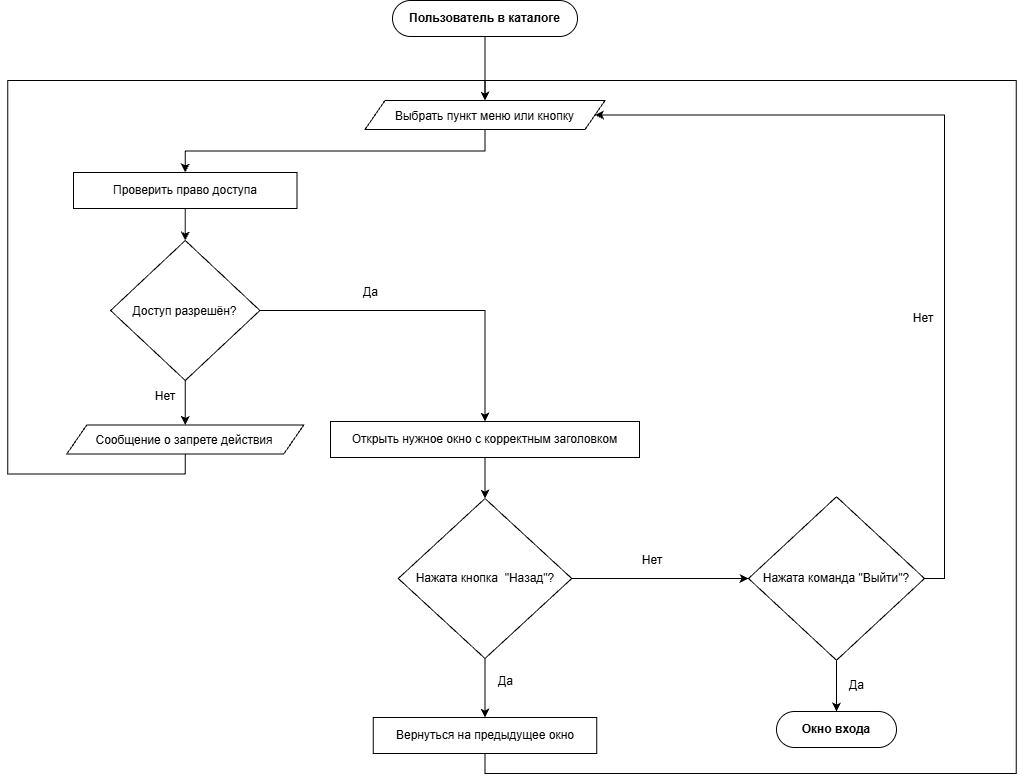

The diagram above was exported from draw.io. Its source (the exported page's mxGraphModel, read from the mxfile embedded in the PNG):
<mxGraphModel dx="1583" dy="1633" grid="0" gridSize="10" guides="1" tooltips="1" connect="1" arrows="1" fold="1" page="0" pageScale="1" pageWidth="827" pageHeight="1169" math="0" shadow="0">
  <root>
    <mxCell id="0" />
    <mxCell id="1" parent="0" />
    <mxCell id="PxJ8mkJjy_Vsjgzxy1PX-6" edge="1" parent="1" source="L_3xk7PX3v9-2MCxwscz-2" style="edgeStyle=orthogonalEdgeStyle;rounded=0;orthogonalLoop=1;jettySize=auto;html=1;exitX=0.5;exitY=1;exitDx=0;exitDy=0;entryX=0.5;entryY=0;entryDx=0;entryDy=0;" target="L_3xk7PX3v9-2MCxwscz-3">
      <mxGeometry relative="1" x="-0.002" as="geometry" />
    </mxCell>
    <mxCell id="L_3xk7PX3v9-2MCxwscz-2" parent="1" style="shape=parallelogram;perimeter=parallelogramPerimeter;whiteSpace=wrap;html=1;shapeInside=1;fixedSize=1;" value="Выбрать пункт меню или кнопку" vertex="1">
      <mxGeometry height="29" width="240" x="287.5" y="36" as="geometry" />
    </mxCell>
    <mxCell id="PxJ8mkJjy_Vsjgzxy1PX-8" edge="1" parent="1" source="L_3xk7PX3v9-2MCxwscz-3" style="edgeStyle=orthogonalEdgeStyle;rounded=0;orthogonalLoop=1;jettySize=auto;html=1;exitX=0.5;exitY=1;exitDx=0;exitDy=0;entryX=0.5;entryY=0;entryDx=0;entryDy=0;" target="L_3xk7PX3v9-2MCxwscz-4">
      <mxGeometry relative="1" as="geometry" />
    </mxCell>
    <mxCell id="L_3xk7PX3v9-2MCxwscz-3" parent="1" style="rounded=0;whiteSpace=wrap;html=1;" value="Проверить право доступа" vertex="1">
      <mxGeometry height="36" width="223.5" x="-4" y="108" as="geometry" />
    </mxCell>
    <mxCell id="PxJ8mkJjy_Vsjgzxy1PX-9" edge="1" parent="1" source="L_3xk7PX3v9-2MCxwscz-4" style="edgeStyle=orthogonalEdgeStyle;rounded=0;orthogonalLoop=1;jettySize=auto;html=1;exitX=1;exitY=0.5;exitDx=0;exitDy=0;" target="L_3xk7PX3v9-2MCxwscz-5">
      <mxGeometry relative="1" as="geometry" />
    </mxCell>
    <mxCell id="PxJ8mkJjy_Vsjgzxy1PX-10" edge="1" parent="1" source="L_3xk7PX3v9-2MCxwscz-4" style="edgeStyle=orthogonalEdgeStyle;rounded=0;orthogonalLoop=1;jettySize=auto;html=1;exitX=0.5;exitY=1;exitDx=0;exitDy=0;" target="L_3xk7PX3v9-2MCxwscz-6">
      <mxGeometry relative="1" as="geometry" />
    </mxCell>
    <mxCell id="L_3xk7PX3v9-2MCxwscz-4" parent="1" style="rhombus;whiteSpace=wrap;html=1;shapeInside=1;" value="&lt;div&gt;&lt;br&gt;&lt;/div&gt;&lt;div&gt;&lt;br&gt;&lt;/div&gt;&lt;div&gt;&lt;br&gt;&lt;/div&gt;&lt;div&gt;&lt;br&gt;&lt;/div&gt;&lt;div&gt;Доступ разрешён?&lt;/div&gt;" vertex="1">
      <mxGeometry height="140" width="149.25" x="33.13" y="176" as="geometry" />
    </mxCell>
    <mxCell id="PxJ8mkJjy_Vsjgzxy1PX-12" edge="1" parent="1" source="L_3xk7PX3v9-2MCxwscz-5" style="edgeStyle=orthogonalEdgeStyle;rounded=0;orthogonalLoop=1;jettySize=auto;html=1;exitX=0.5;exitY=1;exitDx=0;exitDy=0;entryX=0.5;entryY=0;entryDx=0;entryDy=0;" target="L_3xk7PX3v9-2MCxwscz-7">
      <mxGeometry relative="1" as="geometry" />
    </mxCell>
    <mxCell id="L_3xk7PX3v9-2MCxwscz-5" parent="1" style="rounded=0;whiteSpace=wrap;html=1;" value="Открыть нужное окно с корректным заголовком" vertex="1">
      <mxGeometry height="36" width="309" x="253" y="357" as="geometry" />
    </mxCell>
    <mxCell id="PxJ8mkJjy_Vsjgzxy1PX-11" edge="1" parent="1" source="L_3xk7PX3v9-2MCxwscz-6" style="edgeStyle=orthogonalEdgeStyle;rounded=0;orthogonalLoop=1;jettySize=auto;html=1;exitX=0.5;exitY=1;exitDx=0;exitDy=0;entryX=0.5;entryY=0;entryDx=0;entryDy=0;" target="L_3xk7PX3v9-2MCxwscz-2">
      <mxGeometry relative="1" as="geometry">
        <Array as="points">
          <mxPoint x="107.8" y="409.5" />
          <mxPoint x="-69.7" y="409.5" />
          <mxPoint x="-69.7" y="16" />
          <mxPoint x="407.5" y="16" />
        </Array>
      </mxGeometry>
    </mxCell>
    <mxCell id="L_3xk7PX3v9-2MCxwscz-6" parent="1" style="shape=parallelogram;perimeter=parallelogramPerimeter;whiteSpace=wrap;html=1;shapeInside=1;fixedSize=1;" value="Сообщение о запрете действия" vertex="1">
      <mxGeometry height="29" width="237" x="-10.740000000000002" y="360.5" as="geometry" />
    </mxCell>
    <mxCell id="PxJ8mkJjy_Vsjgzxy1PX-13" edge="1" parent="1" source="L_3xk7PX3v9-2MCxwscz-7" style="edgeStyle=orthogonalEdgeStyle;rounded=0;orthogonalLoop=1;jettySize=auto;html=1;exitX=0.5;exitY=1;exitDx=0;exitDy=0;entryX=0.5;entryY=0;entryDx=0;entryDy=0;" target="L_3xk7PX3v9-2MCxwscz-8">
      <mxGeometry relative="1" as="geometry" />
    </mxCell>
    <mxCell id="PxJ8mkJjy_Vsjgzxy1PX-14" edge="1" parent="1" source="L_3xk7PX3v9-2MCxwscz-7" style="edgeStyle=orthogonalEdgeStyle;rounded=0;orthogonalLoop=1;jettySize=auto;html=1;exitX=1;exitY=0.5;exitDx=0;exitDy=0;entryX=0;entryY=0.5;entryDx=0;entryDy=0;" target="L_3xk7PX3v9-2MCxwscz-9">
      <mxGeometry relative="1" as="geometry" />
    </mxCell>
    <mxCell id="L_3xk7PX3v9-2MCxwscz-7" parent="1" style="rhombus;whiteSpace=wrap;html=1;shapeInside=1;" value="&lt;div&gt;&lt;br&gt;&lt;/div&gt;&lt;div&gt;&lt;br&gt;&lt;/div&gt;&lt;div&gt;&lt;br&gt;&lt;/div&gt;&lt;div&gt;&lt;br&gt;&lt;/div&gt;&lt;div&gt;&lt;br&gt;&lt;/div&gt;&lt;div&gt;Нажата кнопка&amp;nbsp; &quot;Назад&quot;?&lt;/div&gt;" vertex="1">
      <mxGeometry height="160" width="173.5" x="320.75" y="434" as="geometry" />
    </mxCell>
    <mxCell id="PxJ8mkJjy_Vsjgzxy1PX-16" edge="1" parent="1" source="L_3xk7PX3v9-2MCxwscz-8" style="edgeStyle=orthogonalEdgeStyle;rounded=0;orthogonalLoop=1;jettySize=auto;html=1;exitX=0.5;exitY=1;exitDx=0;exitDy=0;entryX=0.5;entryY=0;entryDx=0;entryDy=0;" target="L_3xk7PX3v9-2MCxwscz-2">
      <mxGeometry relative="1" x="-0.3461" as="geometry">
        <Array as="points">
          <mxPoint x="407.5" y="709" />
          <mxPoint x="938.7" y="709" />
          <mxPoint x="938.7" y="16" />
          <mxPoint x="407.5" y="16" />
        </Array>
      </mxGeometry>
    </mxCell>
    <mxCell id="L_3xk7PX3v9-2MCxwscz-8" parent="1" style="rounded=0;whiteSpace=wrap;html=1;" value="Вернуться на предыдущее окно" vertex="1">
      <mxGeometry height="36" width="223.5" x="295.75" y="653" as="geometry" />
    </mxCell>
    <mxCell id="PxJ8mkJjy_Vsjgzxy1PX-15" edge="1" parent="1" source="L_3xk7PX3v9-2MCxwscz-9" style="edgeStyle=orthogonalEdgeStyle;rounded=0;orthogonalLoop=1;jettySize=auto;html=1;exitX=0.5;exitY=1;exitDx=0;exitDy=0;" target="PxJ8mkJjy_Vsjgzxy1PX-3">
      <mxGeometry relative="1" as="geometry" />
    </mxCell>
    <mxCell id="PxJ8mkJjy_Vsjgzxy1PX-21" edge="1" parent="1" source="L_3xk7PX3v9-2MCxwscz-9" style="edgeStyle=orthogonalEdgeStyle;rounded=0;orthogonalLoop=1;jettySize=auto;html=1;exitX=1;exitY=0.5;exitDx=0;exitDy=0;entryX=1;entryY=0.5;entryDx=0;entryDy=0;" target="L_3xk7PX3v9-2MCxwscz-2">
      <mxGeometry relative="1" as="geometry">
        <Array as="points">
          <mxPoint x="867" y="514" />
          <mxPoint x="867" y="50.5" />
        </Array>
      </mxGeometry>
    </mxCell>
    <mxCell id="L_3xk7PX3v9-2MCxwscz-9" parent="1" style="rhombus;whiteSpace=wrap;html=1;shapeInside=1;" value="&lt;div&gt;&lt;br&gt;&lt;/div&gt;&lt;div&gt;&lt;br&gt;&lt;/div&gt;&lt;div&gt;&lt;br&gt;&lt;/div&gt;&lt;div&gt;&lt;br&gt;&lt;/div&gt;&lt;div&gt;&lt;br&gt;&lt;/div&gt;&lt;div&gt;Нажата команда &quot;Выйти&quot;?&lt;/div&gt;" vertex="1">
      <mxGeometry height="163.5" width="176" x="671" y="432.25" as="geometry" />
    </mxCell>
    <mxCell id="PxJ8mkJjy_Vsjgzxy1PX-5" edge="1" parent="1" source="PxJ8mkJjy_Vsjgzxy1PX-2" style="edgeStyle=orthogonalEdgeStyle;rounded=0;orthogonalLoop=1;jettySize=auto;html=1;exitX=0.5;exitY=1;exitDx=0;exitDy=0;entryX=0.5;entryY=0;entryDx=0;entryDy=0;" target="L_3xk7PX3v9-2MCxwscz-2">
      <mxGeometry relative="1" as="geometry" />
    </mxCell>
    <mxCell id="PxJ8mkJjy_Vsjgzxy1PX-2" parent="1" style="rounded=1;whiteSpace=wrap;html=1;glass=0;fontStyle=1;arcSize=50;roundedPerimeter=1;" value="Пользователь в каталоге" vertex="1">
      <mxGeometry height="36" width="185" x="315" y="-64" as="geometry" />
    </mxCell>
    <mxCell id="PxJ8mkJjy_Vsjgzxy1PX-3" parent="1" style="rounded=1;whiteSpace=wrap;html=1;glass=0;fontStyle=1;arcSize=50;roundedPerimeter=1;" value="Окно входа" vertex="1">
      <mxGeometry height="36" width="120" x="699" y="647" as="geometry" />
    </mxCell>
    <mxCell id="PxJ8mkJjy_Vsjgzxy1PX-18" parent="1" style="text;html=1;whiteSpace=wrap;strokeColor=none;fillColor=none;align=center;verticalAlign=middle;rounded=0;autosize=1;resizable=0;" value="Нет" vertex="1">
      <mxGeometry height="26" width="38" x="69" y="319" as="geometry" />
    </mxCell>
    <mxCell id="PxJ8mkJjy_Vsjgzxy1PX-19" parent="1" style="text;html=1;whiteSpace=wrap;strokeColor=none;fillColor=none;align=center;verticalAlign=middle;rounded=0;autosize=1;resizable=0;" value="Нет" vertex="1">
      <mxGeometry height="26" width="38" x="556" y="483" as="geometry" />
    </mxCell>
    <mxCell id="PxJ8mkJjy_Vsjgzxy1PX-20" parent="1" style="text;html=1;whiteSpace=wrap;strokeColor=none;fillColor=none;align=center;verticalAlign=middle;rounded=0;autosize=1;resizable=0;" value="Нет" vertex="1">
      <mxGeometry height="26" width="38" x="827" y="241" as="geometry" />
    </mxCell>
    <mxCell id="PxJ8mkJjy_Vsjgzxy1PX-22" parent="1" style="text;html=1;whiteSpace=wrap;strokeColor=none;fillColor=none;align=center;verticalAlign=middle;rounded=0;autosize=1;resizable=0;" value="Да" vertex="1">
      <mxGeometry height="26" width="33" x="277" y="215" as="geometry" />
    </mxCell>
    <mxCell id="PxJ8mkJjy_Vsjgzxy1PX-23" parent="1" style="text;html=1;whiteSpace=wrap;strokeColor=none;fillColor=none;align=center;verticalAlign=middle;rounded=0;autosize=1;resizable=0;" value="Да" vertex="1">
      <mxGeometry height="26" width="33" x="412" y="604" as="geometry" />
    </mxCell>
    <mxCell id="PxJ8mkJjy_Vsjgzxy1PX-24" parent="1" style="text;html=1;whiteSpace=wrap;strokeColor=none;fillColor=none;align=center;verticalAlign=middle;rounded=0;autosize=1;resizable=0;" value="Да" vertex="1">
      <mxGeometry height="26" width="33" x="763" y="608" as="geometry" />
    </mxCell>
  </root>
</mxGraphModel>